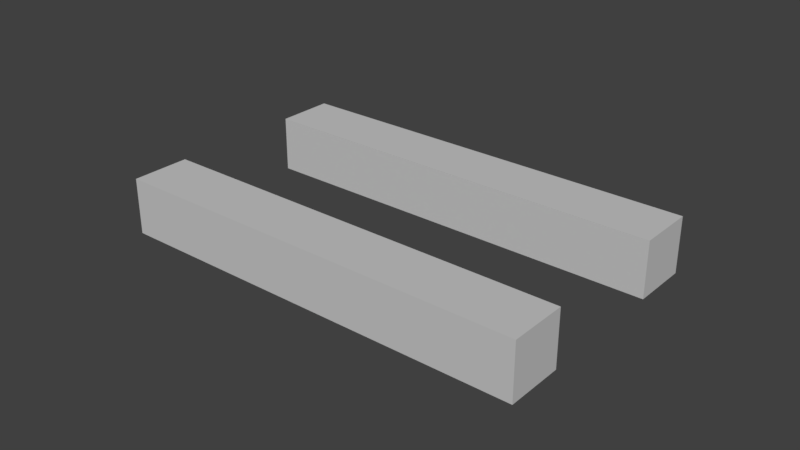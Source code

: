 # Source: lower_leg.blend  (saved by Blender 2.79.0; exported with 4.5.12 LTS)
import bpy
from mathutils import Matrix  # noqa: F401  (used for matrix-valued properties, if any)

bpy.ops.wm.read_factory_settings(use_empty=True)
scene = bpy.context.scene
scene.name = 'Scene'

# ---- collections
col_collection_1 = bpy.data.collections.new('Collection 1'); scene.collection.children.link(col_collection_1)

# ---- materials (node trees are filled in below, after node groups)
mat_material_002 = bpy.data.materials.new('Material.002')
mat_material_002.alpha_threshold = 0.0
mat_material_002.use_transparent_shadow = False
mat_material_002.diffuse_color = (0.03968, 0.03968, 0.03968, 1.0)
mat_material_002.roughness = 0.5
mat_material_011 = bpy.data.materials.new('Material.011')
mat_material_011.alpha_threshold = 0.0
mat_material_011.use_transparent_shadow = False
mat_material_011.diffuse_color = (0.5815, 0.5815, 0.5815, 1.0)
mat_material_011.roughness = 0.5
mat_10517_motorcycle_helmet_v01_glass = bpy.data.materials.new('10517_Motorcycle_Helmet_v01_glass')
mat_10517_motorcycle_helmet_v01_glass.alpha_threshold = 0.0
mat_10517_motorcycle_helmet_v01_glass.use_transparent_shadow = False
mat_10517_motorcycle_helmet_v01_glass.diffuse_color = (0.2549, 0.2549, 0.2549, 1.0)
mat_10517_motorcycle_helmet_v01_glass.specular_color = (0.0, 0.0, 0.0)
mat_10517_motorcycle_helmet_v01_glass.roughness = 0.5
mat_10517_motorcycle_helmet_v01_glass.specular_intensity = 1.0
mat_10517_motorcycle_helmet_v01 = bpy.data.materials.new('10517_Motorcycle_Helmet_v01')
mat_10517_motorcycle_helmet_v01.alpha_threshold = 0.0
mat_10517_motorcycle_helmet_v01.use_transparent_shadow = False
mat_10517_motorcycle_helmet_v01.diffuse_color = (0.588, 0.588, 0.588, 1.0)
mat_10517_motorcycle_helmet_v01.specular_color = (0.0, 0.0, 0.0)
mat_10517_motorcycle_helmet_v01.roughness = 0.5
mat_10517_motorcycle_helmet_v01.specular_intensity = 1.0
mat_material_003 = bpy.data.materials.new('Material.003')
mat_material_003.alpha_threshold = 0.0
mat_material_003.use_transparent_shadow = False
mat_material_003.diffuse_color = (0.03968, 0.03968, 0.03968, 1.0)
mat_material_003.roughness = 0.5
mat_material_001 = bpy.data.materials.new('Material.001')
mat_material_001.alpha_threshold = 0.0
mat_material_001.use_transparent_shadow = False
mat_material_001.diffuse_color = (0.5815, 0.5815, 0.5815, 1.0)
mat_material_001.roughness = 0.5
mat_10517_motorcycle_helmet_v01_glass_001 = bpy.data.materials.new('10517_Motorcycle_Helmet_v01_glass.001')
mat_10517_motorcycle_helmet_v01_glass_001.alpha_threshold = 0.0
mat_10517_motorcycle_helmet_v01_glass_001.use_transparent_shadow = False
mat_10517_motorcycle_helmet_v01_glass_001.diffuse_color = (0.2549, 0.2549, 0.2549, 1.0)
mat_10517_motorcycle_helmet_v01_glass_001.specular_color = (0.0, 0.0, 0.0)
mat_10517_motorcycle_helmet_v01_glass_001.roughness = 0.5
mat_10517_motorcycle_helmet_v01_glass_001.specular_intensity = 1.0
mat_10517_motorcycle_helmet_v01_001 = bpy.data.materials.new('10517_Motorcycle_Helmet_v01.001')
mat_10517_motorcycle_helmet_v01_001.alpha_threshold = 0.0
mat_10517_motorcycle_helmet_v01_001.use_transparent_shadow = False
mat_10517_motorcycle_helmet_v01_001.diffuse_color = (0.588, 0.588, 0.588, 1.0)
mat_10517_motorcycle_helmet_v01_001.specular_color = (0.0, 0.0, 0.0)
mat_10517_motorcycle_helmet_v01_001.roughness = 0.5
mat_10517_motorcycle_helmet_v01_001.specular_intensity = 1.0

# ---- material node trees

# ---- world
world_world = bpy.data.worlds.new('World'); scene.world = world_world
world_world.color = (0.05088, 0.05088, 0.05088)
world_world.use_sun_shadow = False
world_world.sun_shadow_jitter_overblur = 0.0
world_world.cycles.sampling_method = 'MANUAL'

# ---- meshes
me_circle_007 = bpy.data.meshes.new('Circle.007')
me_circle_007.from_pydata([], [], [])
_uv = me_circle_007.uv_layers.new(name='UVMap')
_uv.uv.foreach_set('vector', [])
me_circle_007.materials.append(mat_material_002)
me_circle_007.materials.append(mat_material_011)
me_circle_007.materials.append(mat_10517_motorcycle_helmet_v01_glass)
me_circle_007.materials.append(mat_10517_motorcycle_helmet_v01)
me_circle_007.use_remesh_preserve_volume = False
me_circle_007.use_remesh_preserve_attributes = False
me_circle_007.use_mirror_vertex_groups = False
me_circle_007.update()
me_circle_000 = bpy.data.meshes.new('Circle.000')
me_circle_000.from_pydata([(3.734, -1.92, -2.458), (4.107, -0.8906, -2.458), (-4.014, 0.8847, -2.458), (-3.641, 1.915, -2.458), (-3.641, 1.915, -1.321), (4.107, -0.8906, -1.321), (3.734, -1.92, -1.321), (-4.014, 0.8847, -1.321)], [], [(1, 0, 2, 3), (5, 4, 7, 6), (3, 4, 5, 1), (2, 7, 4, 3), (0, 6, 7, 2), (0, 1, 5, 6)])
me_circle_000.polygons.foreach_set('material_index', [1, 1, 1, 1, 1, 1])
_uv = me_circle_000.uv_layers.new(name='UVMap')
_uv.uv.foreach_set('vector', [0.0, 0.0, 0.0, 0.0, 0.0, 0.0, 0.0, 0.0, 0.0, 0.0, 0.0, 0.0, 0.0, 0.0, 0.0, 0.0, 0.0, 0.0, 0.0, 0.0, 0.0, 0.0, 0.0, 0.0, 0.0, 0.0, 0.0, 0.0, 0.0, 0.0, 0.0, 0.0, 0.0, 0.0, 0.0, 0.0, 0.0, 0.0, 0.0, 0.0, 0.0, 0.0, 0.0, 0.0, 0.0, 0.0, 0.0, 0.0])
me_circle_000.materials.append(mat_material_003)
me_circle_000.materials.append(mat_material_001)
me_circle_000.materials.append(mat_10517_motorcycle_helmet_v01_glass_001)
me_circle_000.materials.append(mat_10517_motorcycle_helmet_v01_001)
me_circle_000.use_remesh_preserve_volume = False
me_circle_000.use_remesh_preserve_attributes = False
me_circle_000.use_mirror_vertex_groups = False
me_circle_000.update()
me_circle_000.normals_split_custom_set([tuple(v) for v in zip(*[iter([1.057e-06, 2.015e-07, -1.0, 1.057e-06, 2.015e-07, -1.0, 1.057e-06, 2.015e-07, -1.0, 1.057e-06, 2.015e-07, -1.0, -1.004e-06, -1.528e-07, 1.0, -1.004e-06, -1.528e-07, 1.0, -1.004e-06, -1.528e-07, 1.0, -1.004e-06, -1.528e-07, 1.0, 0.3404, 0.9403, 5.994e-07, 0.3404, 0.9403, 5.994e-07, 0.3404, 0.9403, 5.994e-07, 0.3404, 0.9403, 5.994e-07, -0.9403, 0.3404, -7.002e-07, -0.9403, 0.3404, -7.002e-07, -0.9403, 0.3404, -7.002e-07, -0.9403, 0.3404, -7.002e-07, -0.3404, -0.9403, -3.953e-07, -0.3404, -0.9403, -3.953e-07, -0.3404, -0.9403, -3.953e-07, -0.3404, -0.9403, -3.953e-07, 0.9403, -0.3404, 7.656e-07, 0.9403, -0.3404, 7.656e-07, 0.9403, -0.3404, 7.656e-07, 0.9403, -0.3404, 7.656e-07])] * 3)])

# ---- objects
ob_circle_000 = bpy.data.objects.new('Circle.000', me_circle_007)
ob_circle_001 = bpy.data.objects.new('Circle.001', me_circle_000)

# ---- transforms, parenting, visibility, modifiers, constraints
ob_circle_000.location = (0.0, 0.0, 0.0)
ob_circle_000.rotation_euler = (1.571, -1.921, 3.142)
ob_circle_000.scale = (0.2576, 0.2576, 0.2576)
ob_circle_000.lineart.crease_threshold = 0.0
_m = ob_circle_000.modifiers.new('Mirror', 'MIRROR')
_m.use_axis = (False, False, True)
_m.use_clip = True
ob_circle_001.location = (0.0, 4.698e-07, 0.0)
ob_circle_001.rotation_euler = (1.571, -3.489, 3.142)
ob_circle_001.scale = (0.2576, 0.2576, 0.2576)
ob_circle_001.lineart.crease_threshold = 0.0
_m = ob_circle_001.modifiers.new('Mirror', 'MIRROR')
_m.use_axis = (False, False, True)
_m.use_clip = True

# ---- collection membership
col_collection_1.objects.link(ob_circle_000)
col_collection_1.objects.link(ob_circle_001)

# ---- scene / render settings (as saved in the file)
scene.frame_start = 1; scene.frame_end = 250; scene.frame_set(1)
scene.render.engine = 'BLENDER_EEVEE_NEXT'
scene.render.resolution_percentage = 50
scene.render.dither_intensity = 0.0
scene.cycles.use_denoising = False
scene.cycles.samples = 128
scene.cycles.sampling_pattern = 'TABULATED_SOBOL'
scene.cycles.use_adaptive_sampling = False
scene.cycles.use_light_tree = False
scene.cycles.blur_glossy = 0.0
scene.cycles.sample_clamp_indirect = 0.0
scene.view_settings.view_transform = 'Standard'
bpy.context.view_layer.update()

# ---- added for rendering (the .blend has no active camera and no usable light): camera, sun
cam_auto = bpy.data.cameras.new('AutoCamera')
cam_auto.lens = 50.0
cam_auto.sensor_width = 36.0
cam_auto.clip_end = 1000.0
ob_auto_camera = bpy.data.objects.new('AutoCamera', cam_auto)
scene.collection.objects.link(ob_auto_camera)
ob_auto_camera.location = (2.87834, -3.44017, 2.29007)
ob_auto_camera.rotation_euler = (1.09748, -7.21219e-08, 0.694738)
scene.camera = ob_auto_camera
light_auto_sun = bpy.data.lights.new('AutoSun', 'SUN')
light_auto_sun.energy = 3.0
light_auto_sun.angle = 0.0523599
ob_auto_sun = bpy.data.objects.new('AutoSun', light_auto_sun)
scene.collection.objects.link(ob_auto_sun)
ob_auto_sun.rotation_euler = (0.872665, 0.174533, 0.523599)
bpy.context.view_layer.update()
